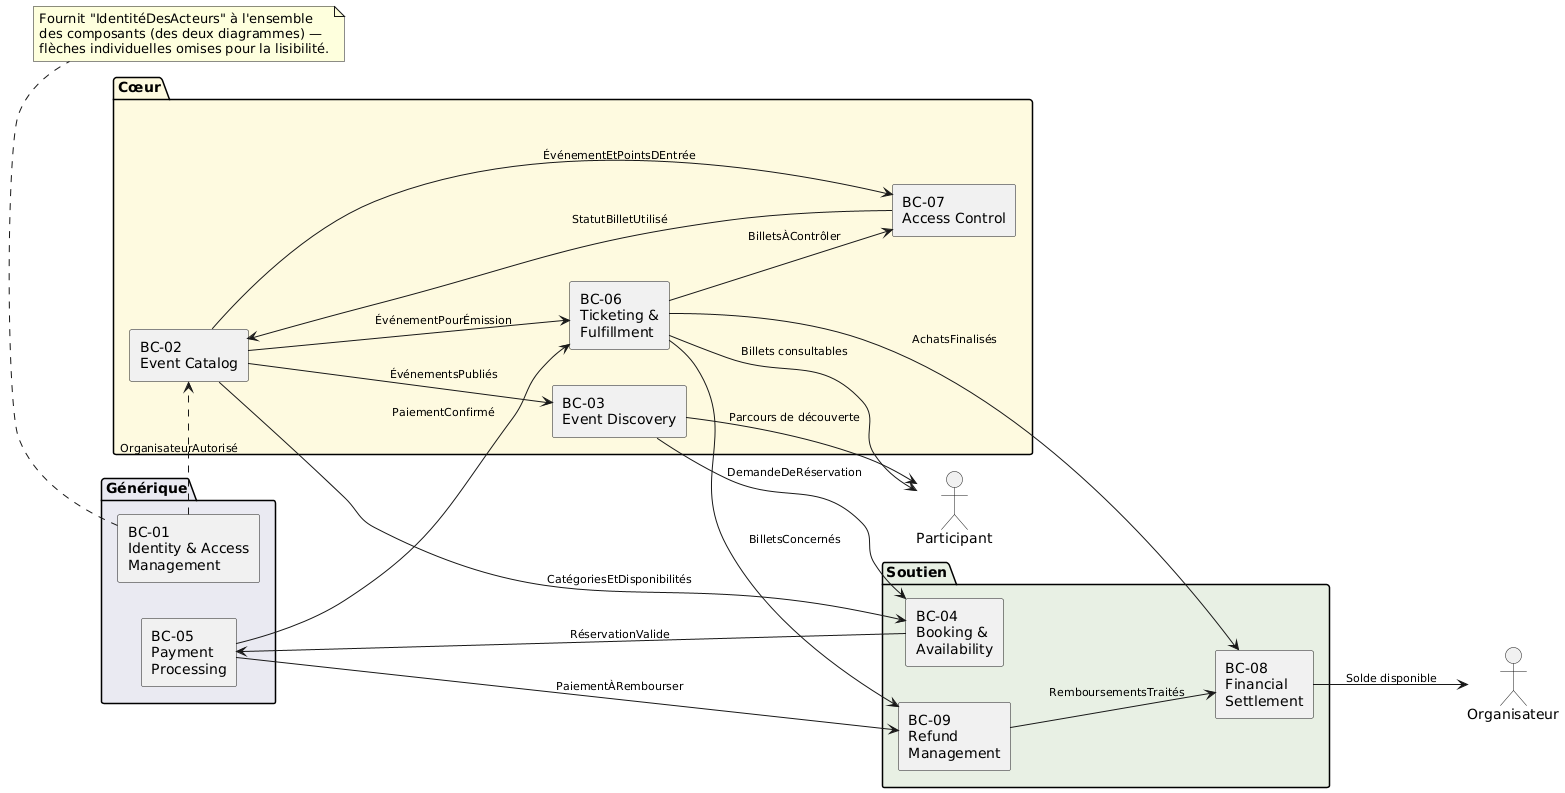

The diagram above was rendered by PlantUML. Its source (embedded in the PNG):
@startuml composants-chaine-coeur
skinparam ArrowFontSize 11
skinparam componentStyle rectangle
left to right direction

actor Participant as P
actor Organisateur as O

package "Générique" #EAEAF2 {
  [BC-01\nIdentity & Access\nManagement] as BC01
  [BC-05\nPayment\nProcessing] as BC05
}
package "Cœur" #FEFAE0 {
  [BC-02\nEvent Catalog] as BC02
  [BC-03\nEvent Discovery] as BC03
  [BC-06\nTicketing &\nFulfillment] as BC06
  [BC-07\nAccess Control] as BC07
}
package "Soutien" #E8F0E4 {
  [BC-04\nBooking &\nAvailability] as BC04
  [BC-08\nFinancial\nSettlement] as BC08
  [BC-09\nRefund\nManagement] as BC09
}

BC01 ..> BC02 : OrganisateurAutorisé
BC02 --> BC03 : ÉvénementsPubliés
BC02 --> BC04 : CatégoriesEtDisponibilités
BC03 --> BC04 : DemandeDeRéservation
BC04 --> BC05 : RéservationValide
BC05 --> BC06 : PaiementConfirmé
BC02 --> BC06 : ÉvénementPourÉmission
BC06 --> BC07 : BilletsÀContrôler
BC02 --> BC07 : ÉvénementEtPointsDEntrée
BC07 --> BC02 : StatutBilletUtilisé
BC05 --> BC09 : PaiementÀRembourser
BC06 --> BC09 : BilletsConcernés
BC06 --> BC08 : AchatsFinalisés
BC09 --> BC08 : RemboursementsTraités

BC03 --> P : Parcours de découverte
BC06 --> P : Billets consultables
BC08 --> O : Solde disponible

note bottom of BC01
  Fournit "IdentitéDesActeurs" à l'ensemble
  des composants (des deux diagrammes) —
  flèches individuelles omises pour la lisibilité.
end note
@enduml